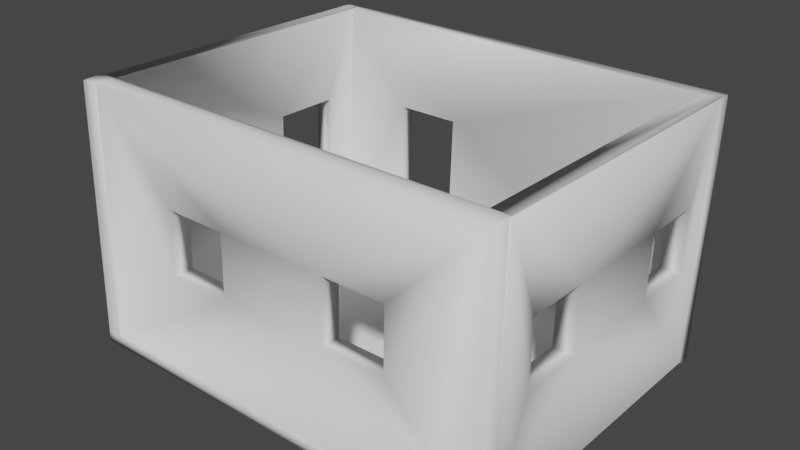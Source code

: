 # Source: untitled.blend  (saved by Blender 2.82.7; exported with 4.5.12 LTS)
import bpy
from mathutils import Matrix  # noqa: F401  (used for matrix-valued properties, if any)

bpy.ops.wm.read_factory_settings(use_empty=True)
scene = bpy.context.scene
scene.name = 'Scene'

# ---- collections
col_collection = bpy.data.collections.new('Collection'); scene.collection.children.link(col_collection)

# ---- materials (node trees are filled in below, after node groups)
mat_color_15277357 = bpy.data.materials.new('color_15277357')
mat_color_15277357.use_transparent_shadow = False

# ---- material node trees
mat_color_15277357.use_nodes = True; mat_color_15277357.node_tree.nodes.clear()
_N = mat_color_15277357.node_tree.nodes; _L = mat_color_15277357.node_tree.links
n0 = _N.new('ShaderNodeOutputMaterial'); n0.name = 'Material Output'; n0.location = (300, 300)
n1 = _N.new('ShaderNodeBsdfPrincipled'); n1.name = 'Principled BSDF'; n1.location = (10, 300)
n1.distribution = 'GGX'
n1.subsurface_method = 'BURLEY'
n1.inputs[3].default_value = 1.45
n1.inputs[27].default_value = (0.0, 0.0, 0.0, 1.0)
n1.inputs[28].default_value = 1.0
_L.new(n1.outputs[0], n0.inputs[0])
n0.is_active_output = True

# ---- world
world_world = bpy.data.worlds.new('World'); scene.world = world_world
world_world.use_nodes = True; world_world.node_tree.nodes.clear()
_N = world_world.node_tree.nodes; _L = world_world.node_tree.links
n0 = _N.new('ShaderNodeOutputWorld'); n0.name = 'World Output'; n0.location = (300, 300)
n1 = _N.new('ShaderNodeBackground'); n1.name = 'Background'; n1.location = (10, 300)
n1.inputs[0].default_value = (0.05088, 0.05088, 0.05088, 1.0)
_L.new(n1.outputs[0], n0.inputs[0])
n0.is_active_output = True
world_world.color = (0.05088, 0.05088, 0.05088)
world_world.use_sun_shadow = False
world_world.sun_shadow_jitter_overblur = 0.0

# ---- meshes
me_obj_0 = bpy.data.meshes.new('obj_0')
me_obj_0.from_pydata([(63.0, 72.2, 82.42), (63.0, 68.0, 82.63), (63.0, 66.71, 0.587), (63.0, 70.91, 0.376), (63.0, -28.65, 82.73), (62.5, -28.65, 82.69), (62.71, -28.65, 0.604), (62.5, -28.65, 0.5933), (62.71, 66.71, 0.604), (63.0, 68.0, 82.63), (62.83, 58.35, 34.0), (62.9, 3.35, 54.0), (62.83, 3.35, 34.0), (62.83, 38.35, 34.0), (62.9, 38.35, 54.0), (62.5, 66.71, 0.5933), (62.5, 66.71, 0.587), (62.5, 70.84, 0.0), (62.5, 70.84, 0.3797), (62.83, -16.66, 34.0), (62.9, -16.66, 54.0), (-72.94, 56.4, 34.0), (-67.82, 56.4, 34.0), (-72.6, 56.4, 54.0), (62.9, 58.35, 54.0), (56.31, -28.1, 0.604), (56.43, -16.66, 34.0), (56.32, 2.75, 3.5), (56.43, 3.35, 34.0), (56.43, 38.35, 34.0), (56.32, 66.76, 3.5), (56.43, 58.35, 34.0), (62.5, -27.81, 82.7), (62.5, -28.31, 82.7), (-67.0, -27.81, 82.73), (62.15, -28.65, 82.69), (62.5, -27.81, 82.73), (56.31, 2.75, 0.277), (-72.5, -27.81, 82.73), (-67.0, -29.08, 82.66), (-67.0, 68.0, 82.63), (-44.31, 67.55, 54.0), (-24.03, 67.55, 54.0), (-67.48, 34.75, 54.0), (-67.82, 34.75, 34.0), (-72.6, 34.75, 54.0), (56.5, 58.35, 54.0), (56.6, 67.99, 82.4), (56.5, 38.35, 54.0), (56.5, 3.35, 54.0), (56.5, -16.66, 54.0), (56.6, -27.81, 82.4), (-67.48, -24.76, 54.0), (-67.82, -24.76, 34.0), (-72.6, -24.76, 54.0), (-68.33, 66.76, 3.5), (-44.31, 66.76, 3.5), (-72.0, 67.99, 82.45), (-67.81, 68.0, 82.63), (-72.0, 68.0, 82.63), (61.06, 68.0, 82.63), (57.5, -32.07, 0.0), (62.5, -34.5, 0.0), (10.5, -32.07, 0.0), (-72.0, 70.91, 0.376), (-72.6, -3.118, 54.0), (-67.48, -3.118, 54.0), (-24.03, 66.76, 3.5), (-72.0, 70.84, 0.3797), (-67.48, 56.4, 54.0), (-73.5, -34.5, 0.0), (-24.03, 70.84, 3.5), (-44.31, 70.84, 3.5), (10.5, -32.07, 0.401), (57.5, -32.07, 0.401), (-24.03, 70.84, 3.497), (-44.31, 70.84, 3.497), (-71.42, 71.0, 82.48), (-67.0, 71.0, 82.66), (-67.0, 71.0, 82.48), (-72.0, 71.0, 5.99), (-72.0, 71.0, 82.45), (-72.0, 72.2, 82.42), (-72.5, -34.21, 82.4), (-72.5, -27.89, 59.93), (-72.5, -34.29, 59.93), (57.5, 2.75, 0.0), (-24.03, 70.96, 3.497), (-44.31, 70.96, 3.497), (-68.33, -34.5, 3.5), (62.5, -34.5, 3.5), (57.5, -28.65, 0.5756), (57.5, -28.65, 0.3381), (-24.03, 71.75, 54.0), (-44.31, 71.75, 54.0), (63.0, 68.85, 82.73), (57.5, 2.75, 0.3381), (56.31, -28.65, 0.5756), (56.31, -28.65, 0.277), (-72.0, 70.91, 0.405), (-72.0, 70.84, 0.405), (-73.45, -34.5, 3.5), (-72.12, -34.5, 82.45), (-67.0, -34.5, 82.66), (-67.0, -27.81, 82.66), (-73.5, 71.0, 0.342), (-73.45, 71.0, 3.5), (-68.38, 71.0, 0.557), (-68.29, 71.0, 5.99), (-72.12, -34.21, 82.4), (-68.38, 70.91, 0.557), (10.5, 2.75, 0.0), (10.5, -28.1, 0.604), (62.5, -34.49, 3.5), (-68.33, -34.49, 3.5), (-67.0, -34.21, 82.4), (62.5, -34.21, 82.4), (60.22, 68.85, 82.59), (63.0, 68.85, 82.59), (34.21, -34.38, 34.0), (34.21, -34.31, 54.0), (-44.31, 72.2, 82.42), (14.35, -34.38, 34.0), (14.35, -34.31, 54.0), (-20.38, -34.31, 54.0), (-20.38, -34.38, 34.0), (-40.24, -34.38, 34.0), (-40.24, -34.31, 54.0), (-73.5, -34.5, 3.5), (34.21, -27.91, 54.0), (34.21, -27.98, 34.0), (14.35, -27.98, 34.0), (14.35, -27.91, 54.0), (-72.12, 71.0, 82.45), (-67.82, -3.118, 34.0), (-20.38, -27.91, 54.0), (-20.38, -27.98, 34.0), (-68.33, -28.09, 3.5), (-73.5, 70.84, 3.5), (-73.5, 70.84, 0.342), (10.5, 2.75, 3.5), (-73.45, 70.84, 3.5), (-40.24, -27.98, 34.0), (-40.24, -27.91, 54.0), (10.5, -28.09, 3.5), (-72.12, -27.81, 82.45), (-72.94, 34.75, 34.0), (-72.94, -3.118, 34.0), (-73.5, 70.84, 0.0), (-72.94, -24.76, 34.0), (-72.12, -33.29, 82.45)], [], [(0, 1, 2), (0, 2, 3), (4, 5, 6), (7, 6, 5), (8, 9, 10), (11, 12, 13), (11, 13, 14), (15, 7, 16), (16, 17, 18), (4, 19, 20), (10, 13, 8), (13, 12, 8), (6, 8, 12), (6, 12, 19), (6, 19, 4), (21, 22, 23), (4, 20, 11), (14, 9, 11), (24, 9, 14), (24, 10, 9), (4, 11, 9), (25, 26, 27), (26, 28, 27), (28, 29, 27), (30, 27, 29), (30, 29, 31), (4, 32, 33), (34, 35, 33), (34, 33, 36), (27, 37, 25), (34, 38, 39), (40, 41, 42), (8, 6, 15), (7, 15, 6), (43, 44, 45), (24, 46, 10), (47, 46, 48), (47, 48, 49), (50, 51, 49), (47, 49, 51), (52, 53, 54), (29, 48, 13), (41, 55, 56), (40, 55, 41), (57, 58, 59), (51, 32, 60), (51, 60, 47), (61, 62, 63), (20, 19, 50), (3, 18, 64), (65, 66, 52), (65, 52, 54), (67, 30, 42), (30, 47, 42), (40, 42, 47), (40, 47, 60), (68, 64, 18), (23, 43, 45), (23, 69, 43), (10, 29, 13), (70, 63, 62), (67, 71, 72), (67, 72, 56), (73, 74, 61), (73, 61, 63), (71, 75, 76), (71, 76, 72), (77, 78, 79), (80, 81, 82), (59, 82, 81), (83, 38, 84), (83, 84, 85), (17, 62, 86), (76, 75, 87), (76, 87, 88), (70, 62, 89), (90, 89, 62), (91, 92, 74), (61, 74, 92), (81, 57, 59), (93, 42, 41), (93, 41, 94), (4, 95, 32), (96, 37, 86), (14, 46, 24), (91, 97, 92), (98, 92, 97), (99, 64, 68), (99, 68, 100), (101, 89, 102), (103, 102, 89), (94, 41, 72), (56, 72, 41), (61, 92, 86), (96, 86, 92), (20, 50, 11), (104, 40, 78), (79, 78, 40), (105, 106, 107), (108, 107, 80), (72, 76, 88), (72, 88, 94), (101, 102, 85), (109, 85, 102), (108, 110, 107), (1, 9, 8), (1, 8, 2), (111, 112, 63), (73, 63, 112), (113, 114, 89), (113, 89, 90), (37, 96, 92), (78, 77, 58), (104, 78, 58), (67, 42, 71), (93, 71, 42), (105, 107, 99), (110, 99, 107), (17, 16, 7), (62, 17, 7), (114, 115, 89), (103, 89, 115), (116, 113, 5), (2, 8, 16), (15, 16, 8), (10, 46, 31), (37, 98, 25), (97, 25, 98), (117, 95, 118), (3, 110, 87), (7, 5, 113), (113, 62, 7), (95, 4, 9), (95, 9, 118), (119, 116, 120), (121, 93, 94), (14, 13, 48), (61, 86, 62), (60, 121, 40), (117, 60, 95), (60, 32, 95), (122, 123, 124), (122, 124, 125), (108, 82, 94), (80, 82, 108), (121, 94, 82), (28, 12, 49), (11, 49, 12), (82, 59, 77), (82, 77, 79), (82, 79, 121), (1, 0, 118), (126, 127, 115), (126, 115, 114), (110, 108, 88), (88, 87, 110), (94, 88, 108), (1, 118, 9), (37, 92, 98), (36, 33, 32), (19, 26, 50), (114, 113, 122), (125, 114, 122), (126, 114, 125), (119, 122, 113), (116, 119, 113), (3, 64, 110), (99, 110, 64), (79, 40, 121), (16, 18, 2), (3, 2, 18), (109, 83, 85), (121, 0, 93), (3, 93, 0), (111, 63, 70), (113, 90, 62), (10, 31, 29), (58, 77, 59), (127, 124, 115), (124, 123, 115), (116, 115, 123), (116, 123, 120), (74, 73, 97), (74, 97, 91), (121, 117, 0), (93, 3, 87), (12, 28, 19), (26, 19, 28), (128, 70, 101), (101, 70, 89), (73, 112, 97), (25, 97, 112), (14, 48, 46), (49, 11, 50), (120, 129, 130), (120, 130, 119), (122, 131, 123), (132, 123, 131), (60, 117, 121), (118, 0, 117), (55, 40, 22), (133, 80, 106), (80, 107, 106), (44, 43, 66), (44, 66, 134), (124, 135, 136), (124, 136, 125), (53, 52, 137), (138, 139, 128), (55, 22, 44), (134, 137, 44), (53, 137, 134), (55, 44, 137), (140, 27, 30), (140, 30, 67), (101, 141, 138), (101, 138, 128), (126, 142, 127), (143, 127, 142), (80, 133, 81), (141, 139, 138), (56, 137, 67), (140, 67, 137), (55, 137, 56), (144, 140, 137), (133, 21, 23), (137, 52, 104), (104, 52, 66), (104, 66, 43), (69, 40, 43), (69, 22, 40), (104, 43, 40), (23, 45, 133), (131, 122, 119), (131, 119, 130), (68, 18, 17), (57, 145, 58), (45, 146, 147), (45, 147, 65), (86, 37, 111), (140, 111, 37), (140, 37, 27), (142, 126, 125), (142, 125, 136), (81, 133, 57), (133, 145, 57), (104, 58, 145), (70, 148, 111), (101, 85, 149), (66, 65, 134), (147, 134, 65), (129, 120, 123), (129, 123, 132), (144, 112, 140), (111, 140, 112), (69, 23, 22), (149, 147, 101), (147, 146, 101), (141, 101, 146), (146, 21, 141), (106, 141, 21), (106, 21, 133), (105, 139, 141), (105, 141, 106), (135, 124, 127), (135, 127, 143), (86, 111, 17), (84, 145, 65), (65, 54, 84), (54, 149, 85), (85, 84, 54), (45, 65, 145), (145, 133, 45), (46, 47, 31), (30, 31, 47), (146, 45, 44), (139, 100, 68), (139, 68, 148), (139, 148, 70), (139, 70, 128), (149, 54, 53), (17, 111, 148), (100, 139, 99), (139, 105, 99), (48, 29, 28), (48, 28, 49), (134, 147, 149), (134, 149, 53), (44, 22, 146), (21, 146, 22), (68, 17, 148), (50, 26, 51), (25, 51, 26), (93, 87, 71), (75, 71, 87), (25, 130, 51), (129, 51, 130), (136, 135, 132), (136, 132, 131), (137, 104, 142), (137, 142, 136), (131, 144, 136), (130, 144, 131), (25, 144, 130), (137, 136, 144), (25, 112, 144), (104, 145, 34), (38, 145, 84), (38, 34, 145), (132, 135, 51), (129, 132, 51), (34, 51, 135), (143, 104, 135), (143, 142, 104), (34, 135, 104), (34, 36, 51), (32, 51, 36), (102, 150, 109), (4, 35, 5), (4, 33, 35), (39, 103, 115), (102, 103, 150), (39, 150, 103), (109, 150, 83), (38, 83, 150), (150, 39, 38), (116, 35, 115), (34, 39, 35), (39, 115, 35), (5, 35, 116)])
me_obj_0.polygons.foreach_set('use_smooth', [True] * 330)
_uv = me_obj_0.uv_layers.new(name='UVMap')
_uv.uv.foreach_set('vector', [0.2149, 0.8387, 0.2051, 0.8391, 0.2051, 0.6379, 0.2149, 0.8387, 0.2051, 0.6379, 0.2149, 0.6376, 0.871, 0.3041, 0.8699, 0.304, 0.871, 0.1028, 0.8705, 0.1028, 0.871, 0.1028, 0.8699, 0.304, 0.2484, 0.6719, 0.4394, 0.6687, 0.3261, 0.6924, 0.3727, 0.8272, 0.3261, 0.8272, 0.3261, 0.7414, 0.3727, 0.8272, 0.3261, 0.7414, 0.3727, 0.7414, 0.1911, 0.8857, 0.1911, 0.6519, 0.1911, 0.8857, 0.1911, 0.8857, 0.1925, 0.8958, 0.1916, 0.8958, 0.4396, 0.9056, 0.3261, 0.8762, 0.3727, 0.8762, 0.3261, 0.6924, 0.3261, 0.7414, 0.2484, 0.6719, 0.3261, 0.7414, 0.3261, 0.8272, 0.2484, 0.6719, 0.2484, 0.9056, 0.2484, 0.6719, 0.3261, 0.8272, 0.2484, 0.9056, 0.3261, 0.8272, 0.3261, 0.8762, 0.2484, 0.9056, 0.3261, 0.8762, 0.4396, 0.9056, 0.85, 0.9253, 0.8381, 0.9251, 0.85, 0.8763, 0.4396, 0.9056, 0.3727, 0.8762, 0.3727, 0.8272, 0.3727, 0.7414, 0.4394, 0.6687, 0.3727, 0.8272, 0.3727, 0.6924, 0.4394, 0.6687, 0.3727, 0.7414, 0.3727, 0.6924, 0.3261, 0.6924, 0.4394, 0.6687, 0.4396, 0.9056, 0.3727, 0.8272, 0.4394, 0.6687, 0.4416, 0.6692, 0.5193, 0.6973, 0.4483, 0.7449, 0.5193, 0.6973, 0.5193, 0.7463, 0.4483, 0.7449, 0.5193, 0.7463, 0.5193, 0.8321, 0.4483, 0.7449, 0.4483, 0.9017, 0.4483, 0.7449, 0.5193, 0.8321, 0.4483, 0.9017, 0.5193, 0.8321, 0.5193, 0.8811, 0.01361, 1.973e-06, 0.01558, 0.001228, 0.01442, 0.001228, 0.01558, 0.3186, 0.01361, 0.002079, 0.01442, 0.001228, 0.01558, 0.3186, 0.01442, 0.001228, 0.01558, 0.001227, 0.4483, 0.7449, 0.4408, 0.7449, 0.4416, 0.6692, 0.01558, 0.3186, 0.01558, 0.3321, 0.01262, 0.3186, 0.6848, 0.003255, 0.7515, 0.05887, 0.7515, 0.1086, 0.2298, 0.8713, 0.2298, 0.6376, 0.2303, 0.8713, 0.2303, 0.6376, 0.2303, 0.8713, 0.2298, 0.6376, 0.2268, 0.8744, 0.2268, 0.9234, 0.2149, 0.8746, 0.8157, 0.5762, 0.8306, 0.5762, 0.8157, 0.6252, 0.632, 0.9048, 0.5659, 0.8811, 0.5659, 0.8321, 0.632, 0.9048, 0.5659, 0.8321, 0.5659, 0.7463, 0.5659, 0.6973, 0.632, 0.67, 0.5659, 0.7463, 0.632, 0.9048, 0.5659, 0.7463, 0.632, 0.67, 0.853, 0.9249, 0.853, 0.8759, 0.8649, 0.9247, 0.2298, 0.8253, 0.2298, 0.8743, 0.2149, 0.8254, 0.7515, 0.05887, 0.869, 0.0, 0.869, 0.05887, 0.6848, 0.003255, 0.869, 0.0, 0.7515, 0.05887, 0.2421, 0.6006, 0.2425, 0.5903, 0.2425, 0.6006, 0.01558, 0.0157, 0.01558, 0.001228, 0.2386, 0.004754, 0.01558, 0.0157, 0.2386, 0.004754, 0.2386, 0.0157, 0.488, 0.01225, 0.4936, 0.0, 0.488, 0.1275, 0.2303, 0.836, 0.2303, 0.787, 0.2452, 0.836, 0.2401, 0.663, 0.2399, 0.6617, 0.2401, 0.3321, 0.8604, 0.5762, 0.8723, 0.5762, 0.8723, 0.6292, 0.8604, 0.5762, 0.8723, 0.6292, 0.8604, 0.6292, 0.869, 0.1086, 0.869, 0.3055, 0.7515, 0.1086, 0.869, 0.3055, 0.6854, 0.3062, 0.7515, 0.1086, 0.6848, 0.003255, 0.7515, 0.1086, 0.6854, 0.3062, 0.6848, 0.003255, 0.6854, 0.3062, 0.6848, 0.3171, 0.2399, 0.3321, 0.2401, 0.3321, 0.2399, 0.6617, 0.8571, 0.703, 0.869, 0.7561, 0.8571, 0.7561, 0.8571, 0.703, 0.869, 0.703, 0.869, 0.7561, 0.8422, 0.703, 0.8571, 0.7521, 0.8422, 0.7521, 0.4936, 0.3333, 0.488, 0.1275, 0.4936, 0.0, 0.2208, 0.529, 0.2303, 0.529, 0.2303, 0.5787, 0.2208, 0.529, 0.2303, 0.5787, 0.2208, 0.5787, 0.2288, 0.7528, 0.2288, 0.6376, 0.2297, 0.6376, 0.2288, 0.7528, 0.2297, 0.6376, 0.2297, 0.7528, 0.2484, 0.3321, 0.2484, 0.3321, 0.2484, 0.3818, 0.2484, 0.3321, 0.2484, 0.3818, 0.2484, 0.3818, 0.2421, 0.5903, 0.2421, 0.6011, 0.2416, 0.6011, 0.2247, 0.8253, 0.2219, 0.6379, 0.2247, 0.638, 0.2149, 0.6376, 0.2247, 0.638, 0.2219, 0.6379, 0.8224, 0.6547, 0.8232, 0.6704, 0.7701, 0.6704, 0.8224, 0.6547, 0.7701, 0.6704, 0.77, 0.6547, 0.2484, 2.711e-07, 0.4936, 0.0, 0.4069, 0.01225, 0.241, 0.64, 0.241, 0.5903, 0.2412, 0.5903, 0.241, 0.64, 0.2412, 0.5903, 0.2412, 0.64, 0.2484, 0.6667, 0.2484, 0.3333, 0.2565, 0.654, 0.2565, 0.3333, 0.2565, 0.654, 0.2484, 0.3333, 0.2275, 0.7146, 0.228, 0.7146, 0.2279, 0.7229, 0.2288, 0.7229, 0.2279, 0.7229, 0.228, 0.7146, 0.2219, 0.6379, 0.2149, 0.638, 0.2149, 0.6376, 0.8788, 0.1028, 0.869, 0.1028, 0.869, 0.05305, 0.8788, 0.1028, 0.869, 0.05305, 0.8788, 0.05305, 0.01361, 1.973e-06, 0.2406, 0.0, 0.01558, 0.001228, 0.2409, 0.663, 0.2407, 0.6659, 0.2401, 0.663, 0.8422, 0.654, 0.8571, 0.703, 0.8422, 0.703, 0.243, 0.5932, 0.243, 0.5903, 0.2435, 0.5932, 0.2437, 0.5903, 0.2435, 0.5932, 0.243, 0.5903, 0.4936, 0.3321, 0.4937, 0.3321, 0.4937, 0.3323, 0.4936, 0.3321, 0.4937, 0.3323, 0.4936, 0.3323, 0.2565, 0.6665, 0.2565, 0.654, 0.4403, 0.6633, 0.4408, 0.6507, 0.4403, 0.6633, 0.2565, 0.654, 0.2401, 0.7869, 0.2303, 0.7868, 0.2398, 0.6631, 0.2303, 0.663, 0.2398, 0.6631, 0.2303, 0.7868, 0.2288, 0.7229, 0.228, 0.7146, 0.2288, 0.6376, 0.228, 0.6376, 0.2288, 0.6376, 0.228, 0.7146, 0.853, 0.827, 0.8381, 0.827, 0.853, 0.7779, 1.0, 0.5755, 0.9999, 0.3407, 1.0, 0.3333, 0.9996, 0.3333, 1.0, 0.3333, 0.9999, 0.3407, 0.4408, 0.3333, 0.4482, 0.3335, 0.4413, 0.3459, 0.454, 0.3461, 0.4413, 0.3459, 0.454, 0.337, 0.2398, 0.6631, 0.2398, 0.6631, 0.2401, 0.6631, 0.2398, 0.6631, 0.2401, 0.6631, 0.2401, 0.7869, 0.6387, 0.6545, 0.8225, 0.654, 0.77, 0.6547, 0.8224, 0.6547, 0.77, 0.6547, 0.8225, 0.654, 0.2427, 0.6036, 0.2425, 0.5903, 0.2427, 0.5903, 0.871, 0.1028, 0.871, 0.1028, 0.8717, 0.3038, 0.871, 0.1028, 0.8717, 0.3038, 0.871, 0.3039, 0.876, 0.8633, 0.8746, 0.7877, 0.876, 0.7779, 0.8751, 0.7779, 0.876, 0.7779, 0.8746, 0.7877, 0.2484, 0.3321, 0.2484, 0.6527, 0.2484, 0.6527, 0.2484, 0.3321, 0.2484, 0.6527, 0.2484, 0.3321, 0.2275, 0.7146, 0.2247, 0.7146, 0.2247, 0.6376, 0.2456, 0.3186, 0.2456, 0.3295, 0.2386, 0.3206, 0.01558, 0.3186, 0.2456, 0.3186, 0.2386, 0.3206, 0.8232, 0.7779, 0.8232, 0.6541, 0.8327, 0.7778, 0.833, 0.654, 0.8327, 0.7778, 0.8232, 0.6541, 0.2416, 0.5903, 0.2416, 0.6028, 0.2414, 0.594, 0.2414, 0.6028, 0.2414, 0.594, 0.2416, 0.6028, 0.1925, 0.8958, 0.1911, 0.8857, 0.1911, 0.6519, 0.1925, 0.6376, 0.1925, 0.8958, 0.1911, 0.6519, 0.2051, 0.8316, 0.2044, 0.6382, 0.2051, 0.8316, 0.2051, 0.6376, 0.2051, 0.8316, 0.2044, 0.6382, 0.0006605, 0.6383, 0.1843, 0.6376, 0.0, 0.6519, 0.871, 0.3039, 0.8717, 0.3038, 0.8722, 0.3039, 0.8722, 0.3038, 0.8722, 0.3039, 0.8717, 0.3038, 0.8157, 0.6252, 0.8306, 0.5762, 0.8306, 0.6253, 0.4408, 0.7449, 0.4408, 0.6679, 0.4416, 0.6692, 0.4415, 0.6679, 0.4416, 0.6692, 0.4408, 0.6679, 0.243, 0.5903, 0.243, 0.5971, 0.2427, 0.5971, 0.4409, 0.6679, 0.4413, 0.3459, 0.4482, 0.4546, 0.1911, 0.6519, 0.0, 0.6519, 0.1843, 0.6376, 0.1843, 0.6376, 0.1925, 0.6376, 0.1911, 0.6519, 0.4396, 0.6667, 0.4396, 0.9056, 0.4394, 0.6687, 0.4396, 0.6667, 0.4394, 0.6687, 0.4393, 0.6667, 0.7447, 0.5847, 0.632, 0.654, 0.6981, 0.5847, 0.6319, 0.4049, 0.5658, 0.4546, 0.5658, 0.4049, 0.2149, 0.8744, 0.2149, 0.8254, 0.2298, 0.8743, 0.488, 0.01225, 0.4069, 0.01225, 0.4936, 0.0, 0.2386, 0.004754, 0.2484, 0.263, 0.2386, 0.3186, 0.2406, 0.006813, 0.2386, 0.004754, 0.2406, 0.0, 0.2386, 0.004754, 0.01558, 0.001228, 0.2406, 0.0, 0.7447, 0.536, 0.6981, 0.536, 0.6981, 0.4508, 0.7447, 0.536, 0.6981, 0.4508, 0.7447, 0.4508, 0.454, 0.3461, 0.6319, 0.337, 0.5658, 0.4049, 0.454, 0.337, 0.6319, 0.337, 0.454, 0.3461, 0.6319, 0.4049, 0.5658, 0.4049, 0.6319, 0.337, 0.8232, 0.7779, 0.8381, 0.778, 0.8232, 0.827, 0.8381, 0.827, 0.8232, 0.827, 0.8381, 0.778, 0.2484, 0.3309, 0.2386, 0.3309, 0.2456, 0.3295, 0.2484, 0.3309, 0.2456, 0.3295, 0.2456, 0.3186, 0.2484, 0.3309, 0.2456, 0.3186, 0.2484, 0.263, 0.2386, 2.796e-06, 0.2484, 8.611e-06, 0.2406, 5.189e-06, 0.7447, 0.4022, 0.6981, 0.4022, 0.632, 0.3366, 0.7447, 0.4022, 0.632, 0.3366, 0.8157, 0.3333, 0.4413, 0.3459, 0.454, 0.3461, 0.4482, 0.4049, 0.4482, 0.4049, 0.4482, 0.4546, 0.4413, 0.3459, 0.5658, 0.4049, 0.4482, 0.4049, 0.454, 0.3461, 0.2386, 2.796e-06, 0.2406, 5.189e-06, 0.2386, 3.787e-06, 0.2275, 0.7146, 0.2247, 0.6376, 0.2275, 0.6376, 0.4936, 0.3321, 0.4936, 0.3309, 0.4937, 0.3321, 0.2303, 0.787, 0.2452, 0.7869, 0.2452, 0.836, 0.8157, 0.3333, 0.8157, 0.654, 0.7447, 0.536, 0.7447, 0.4508, 0.8157, 0.3333, 0.7447, 0.536, 0.7447, 0.4022, 0.8157, 0.3333, 0.7447, 0.4508, 0.7447, 0.5847, 0.7447, 0.536, 0.8157, 0.654, 0.632, 0.654, 0.7447, 0.5847, 0.8157, 0.654, 0.4409, 0.6679, 0.4409, 0.337, 0.4413, 0.3459, 0.441, 0.337, 0.4413, 0.3459, 0.4409, 0.337, 0.2456, 0.3186, 0.2386, 0.3186, 0.2484, 0.263, 0.2303, 0.6618, 0.2399, 0.6617, 0.2303, 0.663, 0.2401, 0.663, 0.2303, 0.663, 0.2399, 0.6617, 0.241, 0.6454, 0.2401, 0.6454, 0.241, 0.5903, 0.6319, 0.4049, 0.6319, 0.6679, 0.5658, 0.4546, 0.4409, 0.6679, 0.5658, 0.4546, 0.6319, 0.6679, 0.4069, 0.1275, 0.488, 0.1275, 0.4936, 0.3333, 0.1843, 0.6376, 0.1843, 0.6376, 0.1925, 0.6376, 0.8422, 0.703, 0.8571, 0.703, 0.8571, 0.7521, 0.2386, 0.3206, 0.2456, 0.3295, 0.2386, 0.3309, 0.6981, 0.4022, 0.6981, 0.4508, 0.632, 0.3366, 0.6981, 0.4508, 0.6981, 0.536, 0.632, 0.3366, 0.632, 0.654, 0.632, 0.3366, 0.6981, 0.536, 0.632, 0.654, 0.6981, 0.536, 0.6981, 0.5847, 0.833, 0.7692, 0.833, 0.654, 0.8409, 0.7663, 0.833, 0.7692, 0.8409, 0.7663, 0.8409, 0.7692, 0.2484, 0.263, 0.2406, 0.006813, 0.2484, 8.611e-06, 0.5658, 0.4546, 0.4409, 0.6679, 0.4482, 0.4546, 0.8381, 0.827, 0.853, 0.827, 0.8381, 0.8761, 0.853, 0.8761, 0.8381, 0.8761, 0.853, 0.827, 0.2565, 0.6667, 0.2484, 0.6667, 0.2565, 0.6665, 0.2565, 0.6665, 0.2484, 0.6667, 0.2565, 0.654, 0.833, 0.654, 0.8422, 0.654, 0.8409, 0.7663, 0.8422, 0.7663, 0.8409, 0.7663, 0.8422, 0.654, 0.8422, 0.654, 0.8571, 0.654, 0.8571, 0.703, 0.8381, 0.7779, 0.853, 0.7779, 0.8381, 0.827, 0.8306, 0.5762, 0.8455, 0.5762, 0.8455, 0.6252, 0.8306, 0.5762, 0.8455, 0.6252, 0.8306, 0.6253, 0.2303, 0.836, 0.2452, 0.8361, 0.2303, 0.8851, 0.2452, 0.8851, 0.2303, 0.8851, 0.2452, 0.8361, 0.2386, 0.004754, 0.2406, 0.006813, 0.2484, 0.263, 0.2406, 5.189e-06, 0.2484, 8.611e-06, 0.2406, 0.006813, 0.8157, 0.3437, 0.9999, 0.3407, 0.8867, 0.3691, 0.632, 0.3367, 0.454, 0.337, 0.4482, 0.3335, 0.454, 0.337, 0.4413, 0.3459, 0.4482, 0.3335, 0.8867, 0.4222, 0.9333, 0.4222, 0.9333, 0.515, 0.8867, 0.4222, 0.9333, 0.515, 0.8867, 0.515, 0.2149, 0.8881, 0.2, 0.8881, 0.2, 0.8391, 0.2149, 0.8881, 0.2, 0.8391, 0.2149, 0.8391, 0.8867, 0.568, 0.9333, 0.568, 0.8157, 0.5762, 0.2401, 0.3321, 0.2474, 0.3321, 0.2401, 0.5903, 0.8157, 0.3437, 0.8867, 0.3691, 0.8867, 0.4222, 0.8867, 0.515, 0.8157, 0.5762, 0.8867, 0.4222, 0.8867, 0.568, 0.8157, 0.5762, 0.8867, 0.515, 0.8157, 0.3437, 0.8867, 0.4222, 0.8157, 0.5762, 0.07179, 0.4444, 0.07179, 0.3321, 0.2208, 0.3321, 0.07179, 0.4444, 0.2208, 0.3321, 0.2208, 0.529, 0.2482, 0.5903, 0.2482, 0.3321, 0.2484, 0.3321, 0.2482, 0.5903, 0.2484, 0.3321, 0.2484, 0.5903, 0.8232, 0.827, 0.8381, 0.8271, 0.8232, 0.8761, 0.8381, 0.8761, 0.8232, 0.8761, 0.8381, 0.8271, 0.454, 0.337, 0.632, 0.3367, 0.632, 0.337, 0.2438, 0.5903, 0.2438, 0.598, 0.2437, 0.5903, 0.2208, 0.5787, 0.0, 0.6376, 0.2208, 0.529, 0.07179, 0.4444, 0.2208, 0.529, 0.0, 0.6376, 0.2208, 0.6376, 0.0, 0.6376, 0.2208, 0.5787, 1.536e-06, 0.4444, 0.07179, 0.4444, 0.0, 0.6376, 0.8232, 0.9126, 0.7103, 0.8771, 0.7568, 0.877, 0.8157, 0.5762, 0.9333, 0.568, 1.0, 0.5755, 1.0, 0.5755, 0.9333, 0.568, 0.9333, 0.515, 1.0, 0.5755, 0.9333, 0.515, 0.9333, 0.4222, 0.9333, 0.3691, 0.9999, 0.3407, 0.9333, 0.4222, 0.9333, 0.3691, 0.8867, 0.3691, 0.9999, 0.3407, 1.0, 0.5755, 0.9333, 0.4222, 0.9999, 0.3407, 0.7568, 0.877, 0.7567, 0.8239, 0.8232, 0.9126, 0.853, 0.7779, 0.8679, 0.7779, 0.8679, 0.8266, 0.853, 0.7779, 0.8679, 0.8266, 0.853, 0.8266, 0.4396, 0.9963, 0.4396, 0.6667, 0.4405, 0.6667, 0.2386, 0.3309, 0.01558, 0.3312, 0.2386, 0.3206, 0.7567, 0.8239, 0.7101, 0.824, 0.7099, 0.7312, 0.7567, 0.8239, 0.7099, 0.7312, 0.7565, 0.7311, 0.2401, 0.663, 0.2407, 0.6659, 0.2401, 0.7782, 0.2482, 0.7782, 0.2401, 0.7782, 0.2407, 0.6659, 0.2482, 0.7782, 0.2407, 0.6659, 0.2482, 0.6659, 0.8571, 0.654, 0.872, 0.654, 0.872, 0.7027, 0.8571, 0.654, 0.872, 0.7027, 0.8571, 0.7027, 0.2456, 0.3309, 0.2456, 0.3312, 0.2386, 0.3309, 0.2456, 0.3312, 0.01558, 0.3312, 0.2386, 0.3309, 0.01558, 0.3186, 0.2386, 0.3206, 0.01558, 0.3312, 0.4936, 0.3333, 0.2484, 0.3333, 0.4069, 0.1275, 0.6387, 0.6545, 0.77, 0.6547, 0.7097, 0.6782, 0.8351, 0.9254, 0.8232, 0.9252, 0.8351, 0.8763, 0.8232, 0.8761, 0.8351, 0.8763, 0.8232, 0.9252, 0.8455, 0.5762, 0.8604, 0.5762, 0.8604, 0.6249, 0.8455, 0.5762, 0.8604, 0.6249, 0.8455, 0.6249, 0.8679, 0.7877, 0.8746, 0.7877, 0.8679, 0.8633, 0.876, 0.8633, 0.8679, 0.8633, 0.8746, 0.7877, 0.8381, 0.8761, 0.85, 0.8763, 0.8381, 0.9251, 0.7097, 0.6782, 0.7099, 0.7312, 0.6387, 0.6545, 0.7099, 0.7312, 0.7101, 0.824, 0.6387, 0.6545, 0.6394, 0.9127, 0.6387, 0.6545, 0.7101, 0.824, 0.7101, 0.824, 0.7103, 0.8771, 0.6394, 0.9127, 0.6394, 0.9131, 0.6394, 0.9127, 0.7103, 0.8771, 0.6394, 0.9131, 0.7103, 0.8771, 0.8232, 0.9126, 0.632, 0.9131, 0.632, 0.9127, 0.6394, 0.9127, 0.632, 0.9131, 0.6394, 0.9127, 0.6394, 0.9131, 0.853, 0.827, 0.8679, 0.827, 0.8679, 0.8757, 0.853, 0.827, 0.8679, 0.8757, 0.853, 0.8757, 0.4069, 0.01225, 0.4069, 0.1275, 0.2484, 2.711e-07, 0.7701, 0.6704, 0.8225, 0.6704, 0.7565, 0.7311, 0.7565, 0.7311, 0.7563, 0.678, 0.7701, 0.6704, 0.7563, 0.678, 0.7097, 0.6782, 0.77, 0.6547, 0.77, 0.6547, 0.7701, 0.6704, 0.7563, 0.678, 0.7567, 0.8239, 0.7565, 0.7311, 0.8225, 0.6704, 0.8225, 0.6704, 0.8232, 0.9126, 0.7567, 0.8239, 0.5659, 0.8811, 0.632, 0.9048, 0.5193, 0.8811, 0.4483, 0.9017, 0.5193, 0.8811, 0.632, 0.9048, 0.2149, 0.9236, 0.2149, 0.8746, 0.2268, 0.9234, 0.4397, 1.0, 0.4396, 0.9963, 0.4396, 0.9963, 0.4397, 1.0, 0.4396, 0.9963, 0.4405, 1.0, 0.2474, 0.3321, 0.2482, 0.3321, 0.2482, 0.5903, 0.2474, 0.3321, 0.2482, 0.5903, 0.2401, 0.5903, 0.8649, 0.8757, 0.8649, 0.9247, 0.853, 0.8759, 0.2484, 2.711e-07, 0.4069, 0.1275, 0.2484, 0.3333, 0.2412, 0.594, 0.2412, 0.5903, 0.2414, 0.594, 0.2412, 0.5903, 0.2416, 0.5903, 0.2414, 0.594, 0.5659, 0.8321, 0.5193, 0.8321, 0.5193, 0.7463, 0.5659, 0.8321, 0.5193, 0.7463, 0.5659, 0.7463, 0.869, 0.0, 0.881, 1.052e-07, 0.881, 0.05305, 0.869, 0.0, 0.881, 0.05305, 0.869, 0.05305, 0.8679, 0.9163, 0.8679, 0.8633, 0.8798, 0.9163, 0.8798, 0.8633, 0.8798, 0.9163, 0.8679, 0.8633, 0.4396, 0.9963, 0.4405, 0.6667, 0.4405, 1.0, 0.5659, 0.6973, 0.5193, 0.6973, 0.632, 0.67, 0.4416, 0.6692, 0.632, 0.67, 0.5193, 0.6973, 0.833, 0.654, 0.833, 0.7778, 0.8327, 0.7778, 0.8327, 0.7778, 0.8327, 0.7778, 0.833, 0.7778, 0.6848, 0.01518, 0.6071, 0.06933, 0.4944, 0.01447, 0.5605, 0.06933, 0.4944, 0.01447, 0.6071, 0.06933, 0.6071, 0.2032, 0.5605, 0.2032, 0.5605, 0.118, 0.6071, 0.2032, 0.5605, 0.118, 0.6071, 0.118, 0.6781, 0.3207, 0.4938, 0.3174, 0.6071, 0.2518, 0.6781, 0.3207, 0.6071, 0.2518, 0.6071, 0.2032, 0.6071, 0.118, 0.6781, 0.1275, 0.6071, 0.2032, 0.6071, 0.06933, 0.6781, 0.1275, 0.6071, 0.118, 0.6848, 0.01518, 0.6781, 0.1275, 0.6071, 0.06933, 0.6781, 0.3207, 0.6071, 0.2032, 0.6781, 0.1275, 0.6848, 0.01518, 0.6848, 0.1275, 0.6781, 0.1275, 0.4938, 0.3174, 0.4943, 0.33, 0.4936, 0.3174, 0.4936, 0.3309, 0.4943, 0.33, 0.5467, 0.3309, 0.4936, 0.3309, 0.4936, 0.3174, 0.4943, 0.33, 0.5605, 0.118, 0.5605, 0.2032, 0.4944, 0.01447, 0.5605, 0.06933, 0.5605, 0.118, 0.4944, 0.01447, 0.4936, 0.3174, 0.4944, 0.01447, 0.5605, 0.2032, 0.5605, 0.2518, 0.4938, 0.3174, 0.5605, 0.2032, 0.5605, 0.2518, 0.6071, 0.2518, 0.4938, 0.3174, 0.4936, 0.3174, 0.5605, 0.2032, 0.4938, 0.3174, 0.4936, 0.3174, 0.4936, 0.0, 0.4944, 0.01447, 0.4937, 0.0, 0.4944, 0.01447, 0.4936, 0.0, 0.8225, 0.654, 0.8225, 0.657, 0.8224, 0.6547, 0.871, 0.3041, 0.869, 0.304, 0.8699, 0.304, 0.01361, 1.973e-06, 0.01442, 0.001228, 0.01361, 0.002079, 0.1925, 0.6376, 0.2051, 0.6376, 0.2044, 0.6382, 3.641e-07, 0.3312, 0.0, 0.3186, 0.00282, 0.3312, 0.01262, 0.3186, 0.00282, 0.3312, 0.0, 0.3186, 0.0006779, 0.3312, 0.00282, 0.3312, 0.0006779, 0.3321, 0.01558, 0.3321, 0.0006779, 0.3321, 0.00282, 0.3312, 0.00282, 0.3312, 0.01262, 0.3186, 0.01558, 0.3321, 0.0006779, 0.001237, 0.01361, 0.002079, 0.0006779, 0.3186, 0.01558, 0.3186, 0.01262, 0.3186, 0.01361, 0.002079, 0.01262, 0.3186, 0.0006779, 0.3186, 0.01361, 0.002079, 0.01361, 0.001229, 0.01361, 0.002079, 0.0006779, 0.001237])
me_obj_0.materials.append(mat_color_15277357)
me_obj_0.use_remesh_fix_poles = True
me_obj_0.use_remesh_preserve_attributes = False
me_obj_0.use_mirror_vertex_groups = False
me_obj_0.update()

# ---- objects
ob_obj_0 = bpy.data.objects.new('obj_0', me_obj_0)

# ---- transforms, parenting, visibility, modifiers, constraints
ob_obj_0.location = (0.0, 0.0, -1.258)
ob_obj_0.rotation_euler = (-0.02206, -0.0, 0.0)
ob_obj_0.lineart.crease_threshold = 0.0

# ---- collection membership
col_collection.objects.link(ob_obj_0)

# ---- scene / render settings (as saved in the file)
scene.frame_start = 1; scene.frame_end = 250; scene.frame_set(1)
scene.render.engine = 'BLENDER_EEVEE_NEXT'
scene.cycles.use_denoising = False
scene.cycles.samples = 128
scene.cycles.sampling_pattern = 'TABULATED_SOBOL'
scene.cycles.use_adaptive_sampling = False
scene.cycles.use_light_tree = False
scene.view_settings.view_transform = 'Filmic'
bpy.context.view_layer.update()

# ---- added for rendering (the .blend has no active camera and no usable light): camera, sun
cam_auto = bpy.data.cameras.new('AutoCamera')
cam_auto.lens = 50.0
cam_auto.sensor_width = 36.0
cam_auto.clip_end = 3150.24
ob_auto_camera = bpy.data.objects.new('AutoCamera', cam_auto)
scene.collection.objects.link(ob_auto_camera)
ob_auto_camera.location = (174.252, -195.645, 183.282)
ob_auto_camera.rotation_euler = (1.09748, -7.21219e-08, 0.694738)
scene.camera = ob_auto_camera
light_auto_sun = bpy.data.lights.new('AutoSun', 'SUN')
light_auto_sun.energy = 3.0
light_auto_sun.angle = 0.0523599
ob_auto_sun = bpy.data.objects.new('AutoSun', light_auto_sun)
scene.collection.objects.link(ob_auto_sun)
ob_auto_sun.rotation_euler = (0.872665, 0.174533, 0.523599)
bpy.context.view_layer.update()
